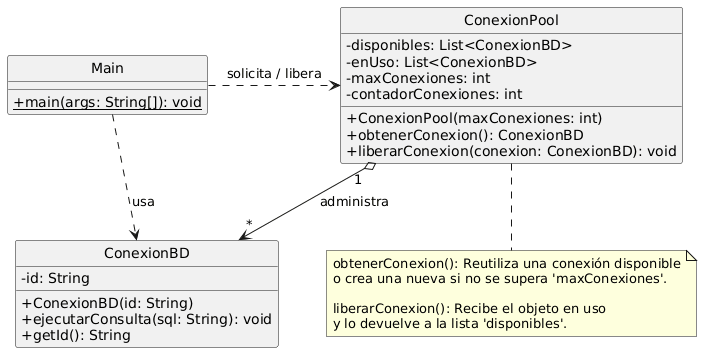

The diagram above was rendered by PlantUML. Its source (embedded in the PNG):
@startuml
' Configuración visual del diagrama
skinparam classAttributeIconSize 0
skinparam style strictuml

' Objeto Reutilizable (Recurso costoso)
class ConexionBD {
  - id: String
  + ConexionBD(id: String)
  + ejecutarConsulta(sql: String): void
  + getId(): String
}

' Administrador del Pool
class ConexionPool {
  - disponibles: List<ConexionBD>
  - enUso: List<ConexionBD>
  - maxConexiones: int
  - contadorConexiones: int
  + ConexionPool(maxConexiones: int)
  + obtenerConexion(): ConexionBD
  + liberarConexion(conexion: ConexionBD): void
}

' Clase Cliente / Main
class Main {
  + {static} main(args: String[]): void
}

' Relaciones entre clases
ConexionPool "1" o--> "*" ConexionBD : administra
Main .> ConexionPool : solicita / libera
Main .> ConexionBD : usa

' Nota explicativa
note bottom of ConexionPool
  obtenerConexion(): Reutiliza una conexión disponible
  o crea una nueva si no se supera 'maxConexiones'.
  
  liberarConexion(): Recibe el objeto en uso
  y lo devuelve a la lista 'disponibles'.
end note
@enduml